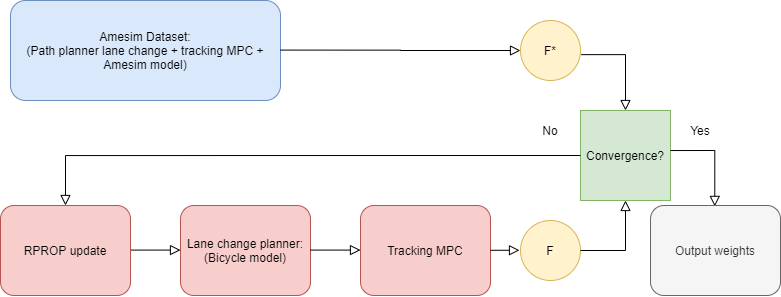

The diagram above was exported from draw.io. Its source (the exported page's mxGraphModel, read from the mxfile embedded in the PNG):
<mxGraphModel dx="1205" dy="696" grid="1" gridSize="10" guides="1" tooltips="1" connect="1" arrows="1" fold="1" page="1" pageScale="1" pageWidth="827" pageHeight="1169" math="0" shadow="0">
  <root>
    <mxCell id="WIyWlLk6GJQsqaUBKTNV-0" />
    <mxCell id="WIyWlLk6GJQsqaUBKTNV-1" parent="WIyWlLk6GJQsqaUBKTNV-0" />
    <mxCell id="WIyWlLk6GJQsqaUBKTNV-3" value="Amesim Dataset:&lt;br&gt;(Path planner lane change + tracking MPC + Amesim model)" style="rounded=1;whiteSpace=wrap;html=1;fontSize=12;glass=0;strokeWidth=1;shadow=0;fillColor=#dae8fc;strokeColor=#6c8ebf;" parent="WIyWlLk6GJQsqaUBKTNV-1" vertex="1">
      <mxGeometry x="50" y="60" width="270" height="100" as="geometry" />
    </mxCell>
    <mxCell id="WIyWlLk6GJQsqaUBKTNV-5" value="" style="edgeStyle=orthogonalEdgeStyle;rounded=0;html=1;jettySize=auto;orthogonalLoop=1;fontSize=11;endArrow=block;endFill=0;endSize=8;strokeWidth=1;shadow=0;labelBackgroundColor=none;" parent="WIyWlLk6GJQsqaUBKTNV-1" edge="1">
      <mxGeometry x="0.2" y="39" relative="1" as="geometry">
        <mxPoint as="offset" />
        <mxPoint x="170" y="309.58" as="sourcePoint" />
        <mxPoint x="220" y="309.58" as="targetPoint" />
      </mxGeometry>
    </mxCell>
    <mxCell id="ah8GGeyRPpDn4N-MbDOf-3" value="RPROP update" style="rounded=1;whiteSpace=wrap;html=1;fontSize=12;glass=0;strokeWidth=1;shadow=0;fillColor=#f8cecc;strokeColor=#b85450;" parent="WIyWlLk6GJQsqaUBKTNV-1" vertex="1">
      <mxGeometry x="40" y="265" width="130" height="90" as="geometry" />
    </mxCell>
    <mxCell id="ah8GGeyRPpDn4N-MbDOf-4" value="Lane change planner:&lt;br&gt;(Bicycle model)" style="rounded=1;whiteSpace=wrap;html=1;fontSize=12;glass=0;strokeWidth=1;shadow=0;fillColor=#f8cecc;strokeColor=#b85450;" parent="WIyWlLk6GJQsqaUBKTNV-1" vertex="1">
      <mxGeometry x="220" y="265" width="130" height="90" as="geometry" />
    </mxCell>
    <mxCell id="ah8GGeyRPpDn4N-MbDOf-5" value="Tracking MPC" style="rounded=1;whiteSpace=wrap;html=1;fontSize=12;glass=0;strokeWidth=1;shadow=0;fillColor=#f8cecc;strokeColor=#b85450;" parent="WIyWlLk6GJQsqaUBKTNV-1" vertex="1">
      <mxGeometry x="400" y="265" width="130" height="90" as="geometry" />
    </mxCell>
    <mxCell id="ah8GGeyRPpDn4N-MbDOf-6" value="" style="edgeStyle=orthogonalEdgeStyle;rounded=0;html=1;jettySize=auto;orthogonalLoop=1;fontSize=11;endArrow=block;endFill=0;endSize=8;strokeWidth=1;shadow=0;labelBackgroundColor=none;" parent="WIyWlLk6GJQsqaUBKTNV-1" edge="1">
      <mxGeometry x="0.2" y="39" relative="1" as="geometry">
        <mxPoint as="offset" />
        <mxPoint x="350" y="309.58" as="sourcePoint" />
        <mxPoint x="400" y="309.58" as="targetPoint" />
      </mxGeometry>
    </mxCell>
    <mxCell id="ah8GGeyRPpDn4N-MbDOf-7" value="F*" style="ellipse;whiteSpace=wrap;html=1;aspect=fixed;fillColor=#fff2cc;strokeColor=#d6b656;" parent="WIyWlLk6GJQsqaUBKTNV-1" vertex="1">
      <mxGeometry x="560" y="80" width="60" height="60" as="geometry" />
    </mxCell>
    <mxCell id="ah8GGeyRPpDn4N-MbDOf-8" value="F" style="ellipse;whiteSpace=wrap;html=1;aspect=fixed;fillColor=#fff2cc;strokeColor=#d6b656;" parent="WIyWlLk6GJQsqaUBKTNV-1" vertex="1">
      <mxGeometry x="560" y="280" width="60" height="60" as="geometry" />
    </mxCell>
    <mxCell id="ah8GGeyRPpDn4N-MbDOf-11" value="Convergence?" style="rounded=0;whiteSpace=wrap;html=1;fillColor=#d5e8d4;strokeColor=#82b366;" parent="WIyWlLk6GJQsqaUBKTNV-1" vertex="1">
      <mxGeometry x="620" y="170" width="90" height="90" as="geometry" />
    </mxCell>
    <mxCell id="ah8GGeyRPpDn4N-MbDOf-13" value="" style="edgeStyle=orthogonalEdgeStyle;rounded=0;html=1;jettySize=auto;orthogonalLoop=1;fontSize=11;endArrow=block;endFill=0;endSize=8;strokeWidth=1;shadow=0;labelBackgroundColor=none;entryX=0;entryY=0.5;entryDx=0;entryDy=0;" parent="WIyWlLk6GJQsqaUBKTNV-1" target="ah8GGeyRPpDn4N-MbDOf-7" edge="1">
      <mxGeometry x="0.2" y="39" relative="1" as="geometry">
        <mxPoint as="offset" />
        <mxPoint x="320" y="109.58000000000003" as="sourcePoint" />
        <mxPoint x="370" y="109.58000000000003" as="targetPoint" />
      </mxGeometry>
    </mxCell>
    <mxCell id="ah8GGeyRPpDn4N-MbDOf-14" value="" style="edgeStyle=orthogonalEdgeStyle;rounded=0;html=1;jettySize=auto;orthogonalLoop=1;fontSize=11;endArrow=block;endFill=0;endSize=8;strokeWidth=1;shadow=0;labelBackgroundColor=none;entryX=0.5;entryY=1;entryDx=0;entryDy=0;exitX=1;exitY=0.5;exitDx=0;exitDy=0;" parent="WIyWlLk6GJQsqaUBKTNV-1" target="ah8GGeyRPpDn4N-MbDOf-11" edge="1" source="ah8GGeyRPpDn4N-MbDOf-8">
      <mxGeometry x="0.2" y="39" relative="1" as="geometry">
        <mxPoint as="offset" />
        <mxPoint x="640" y="294.76000000000005" as="sourcePoint" />
        <mxPoint x="690" y="294.76000000000005" as="targetPoint" />
      </mxGeometry>
    </mxCell>
    <mxCell id="ah8GGeyRPpDn4N-MbDOf-15" value="" style="edgeStyle=orthogonalEdgeStyle;rounded=0;html=1;jettySize=auto;orthogonalLoop=1;fontSize=11;endArrow=block;endFill=0;endSize=8;strokeWidth=1;shadow=0;labelBackgroundColor=none;entryX=0.5;entryY=0;entryDx=0;entryDy=0;exitX=1.012;exitY=0.569;exitDx=0;exitDy=0;exitPerimeter=0;" parent="WIyWlLk6GJQsqaUBKTNV-1" target="ah8GGeyRPpDn4N-MbDOf-11" edge="1" source="ah8GGeyRPpDn4N-MbDOf-7">
      <mxGeometry x="0.2" y="39" relative="1" as="geometry">
        <mxPoint as="offset" />
        <mxPoint x="640" y="114.75999999999999" as="sourcePoint" />
        <mxPoint x="715" y="50" as="targetPoint" />
      </mxGeometry>
    </mxCell>
    <mxCell id="ah8GGeyRPpDn4N-MbDOf-16" value="" style="edgeStyle=orthogonalEdgeStyle;rounded=0;html=1;jettySize=auto;orthogonalLoop=1;fontSize=11;endArrow=block;endFill=0;endSize=8;strokeWidth=1;shadow=0;labelBackgroundColor=none;entryX=0.5;entryY=0;entryDx=0;entryDy=0;exitX=0;exitY=0.5;exitDx=0;exitDy=0;" parent="WIyWlLk6GJQsqaUBKTNV-1" source="ah8GGeyRPpDn4N-MbDOf-11" target="ah8GGeyRPpDn4N-MbDOf-3" edge="1">
      <mxGeometry x="0.2" y="39" relative="1" as="geometry">
        <mxPoint as="offset" />
        <mxPoint x="650" y="210" as="sourcePoint" />
        <mxPoint x="180" y="250" as="targetPoint" />
      </mxGeometry>
    </mxCell>
    <mxCell id="IrRSSQsxe8b3qmdpC4hu-0" value="No" style="text;html=1;strokeColor=none;fillColor=none;align=center;verticalAlign=middle;whiteSpace=wrap;rounded=0;" vertex="1" parent="WIyWlLk6GJQsqaUBKTNV-1">
      <mxGeometry x="570" y="180" width="40" height="20" as="geometry" />
    </mxCell>
    <mxCell id="IrRSSQsxe8b3qmdpC4hu-1" value="Yes" style="text;html=1;strokeColor=none;fillColor=none;align=center;verticalAlign=middle;whiteSpace=wrap;rounded=0;" vertex="1" parent="WIyWlLk6GJQsqaUBKTNV-1">
      <mxGeometry x="720" y="180" width="40" height="20" as="geometry" />
    </mxCell>
    <mxCell id="IrRSSQsxe8b3qmdpC4hu-3" value="" style="edgeStyle=orthogonalEdgeStyle;rounded=0;html=1;jettySize=auto;orthogonalLoop=1;fontSize=11;endArrow=block;endFill=0;endSize=8;strokeWidth=1;shadow=0;labelBackgroundColor=none;" edge="1" parent="WIyWlLk6GJQsqaUBKTNV-1">
      <mxGeometry x="0.2" y="39" relative="1" as="geometry">
        <mxPoint as="offset" />
        <mxPoint x="530" y="309.8" as="sourcePoint" />
        <mxPoint x="559" y="309.79999999999995" as="targetPoint" />
        <Array as="points">
          <mxPoint x="549" y="310.22" />
          <mxPoint x="549" y="310.22" />
        </Array>
      </mxGeometry>
    </mxCell>
    <mxCell id="IrRSSQsxe8b3qmdpC4hu-4" value="" style="edgeStyle=orthogonalEdgeStyle;rounded=0;html=1;jettySize=auto;orthogonalLoop=1;fontSize=11;endArrow=block;endFill=0;endSize=8;strokeWidth=1;shadow=0;labelBackgroundColor=none;entryX=0.5;entryY=0;entryDx=0;entryDy=0;exitX=1.012;exitY=0.569;exitDx=0;exitDy=0;exitPerimeter=0;" edge="1" parent="WIyWlLk6GJQsqaUBKTNV-1">
      <mxGeometry x="0.2" y="39" relative="1" as="geometry">
        <mxPoint as="offset" />
        <mxPoint x="710" y="210.04" as="sourcePoint" />
        <mxPoint x="754.28" y="265.9" as="targetPoint" />
      </mxGeometry>
    </mxCell>
    <mxCell id="IrRSSQsxe8b3qmdpC4hu-6" value="Output weights" style="rounded=1;whiteSpace=wrap;html=1;fontSize=12;glass=0;strokeWidth=1;shadow=0;fillColor=#f5f5f5;strokeColor=#666666;fontColor=#333333;" vertex="1" parent="WIyWlLk6GJQsqaUBKTNV-1">
      <mxGeometry x="690" y="265" width="130" height="90" as="geometry" />
    </mxCell>
  </root>
</mxGraphModel>